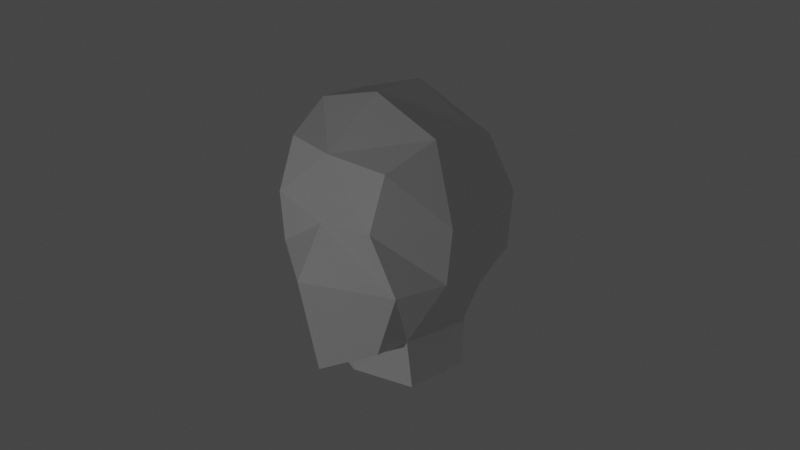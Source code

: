 # Source: char1.blend  (saved by Blender 2.83.19; exported with 4.5.12 LTS)
import bpy
from mathutils import Matrix  # noqa: F401  (used for matrix-valued properties, if any)

bpy.ops.wm.read_factory_settings(use_empty=True)
scene = bpy.context.scene
scene.name = 'Scene'

# ---- collections
col_collection = bpy.data.collections.new('Collection'); scene.collection.children.link(col_collection)

# ---- materials (node trees are filled in below, after node groups)
mat_material = bpy.data.materials.new('Material')
mat_material.alpha_threshold = 0.0
mat_material.use_transparent_shadow = False
mat_material.line_color = (0.0, 0.0, 0.0, 1.0)

# ---- material node trees
mat_material.use_nodes = True; mat_material.node_tree.nodes.clear()
_N = mat_material.node_tree.nodes; _L = mat_material.node_tree.links
n0 = _N.new('ShaderNodeOutputMaterial'); n0.name = 'Material Output'; n0.location = (300, 300)
n1 = _N.new('ShaderNodeBsdfPrincipled'); n1.name = 'Principled BSDF'; n1.location = (10, 300)
n1.distribution = 'GGX'
n1.subsurface_method = 'BURLEY'
n1.inputs[2].default_value = 0.4
n1.inputs[3].default_value = 1.45
n1.inputs[27].default_value = (0.0, 0.0, 0.0, 1.0)
n1.inputs[28].default_value = 1.0
_L.new(n1.outputs[0], n0.inputs[0])
n0.is_active_output = True

# ---- world
world_world = bpy.data.worlds.new('World'); scene.world = world_world
world_world.use_nodes = True; world_world.node_tree.nodes.clear()
_N = world_world.node_tree.nodes; _L = world_world.node_tree.links
n0 = _N.new('ShaderNodeOutputWorld'); n0.name = 'World Output'; n0.location = (300, 300)
n1 = _N.new('ShaderNodeBackground'); n1.name = 'Background'; n1.location = (10, 300)
n1.inputs[0].default_value = (0.05088, 0.05088, 0.05088, 1.0)
_L.new(n1.outputs[0], n0.inputs[0])
n0.is_active_output = True
world_world.color = (0.05088, 0.05088, 0.05088)
world_world.use_sun_shadow = False
world_world.sun_shadow_jitter_overblur = 0.0

# ---- cameras
cam_camera = bpy.data.cameras.new('Camera')
cam_camera.clip_end = 100.0
cam_camera.ortho_scale = 7.314

# ---- lights
light_light = bpy.data.lights.new('Light', 'POINT')
light_light.transmission_factor = 0.0
light_light.energy = 1000.0
light_light.shadow_soft_size = 0.1
light_light.shadow_maximum_resolution = 0.006
light_light.use_absolute_resolution = True

# ---- meshes
me_cube = bpy.data.meshes.new('Cube')
me_cube.from_pydata([(0.6575, 0.6132, 0.7657), (0.4633, 0.564, -0.7748), (0.6575, -0.8319, 0.7485), (0.5207, -0.8201, -0.8307), (0.8316, -0.8674, -0.2099), (0.6586, -1.038, 0.3195), (0.8316, 0.7529, -0.2099), (0.8487, 0.7956, 0.2879), (0.0, 0.6562, -0.9144), (0.0, -0.9538, 0.7745), (0.0, -1.159, -1.047), (0.0, 0.7186, 0.8695), (0.0, 1.013, 0.2156), (0.0, 0.9599, -0.3333), (0.0, -1.066, 0.2407), (0.0, -1.39, -0.1779), (0.7943, 0.1916, 0.9204), (0.7943, -0.306, 0.94), (0.5518, -0.4349, -0.8307), (0.6039, 0.3798, -0.8235), (0.0, 0.4016, -1.014), (0.0, -0.6798, -1.041), (0.0, 0.2949, 1.142), (0.0, -0.306, 1.142), (0.0, -0.306, -0.3333), (0.0, 0.2949, -0.3333), (0.0, -0.306, 0.2083), (0.0, 0.2949, 0.2083), (0.9683, 0.2949, -0.2099), (0.9683, -0.306, -0.2099), (1.033, 0.2949, 0.2829), (1.033, -0.306, 0.2829), (0.6364, -0.4423, -1.226), (0.6885, 0.2657, -1.219), (0.0, 0.2949, -1.216), (0.0, -0.6798, -1.216)], [], [(3, 4, 15, 10), (4, 5, 14, 15), (21, 10, 15, 24), (21, 18, 3, 10), (31, 17, 2, 5), (12, 11, 0, 7), (26, 14, 9, 23), (8, 13, 6, 1), (5, 2, 9, 14), (17, 23, 9, 2), (24, 15, 14, 26), (13, 12, 7, 6), (18, 29, 4, 3), (29, 31, 5, 4), (6, 7, 30, 28), (28, 30, 31, 29), (1, 6, 28, 19), (19, 28, 29, 18), (13, 25, 27, 12), (25, 24, 26, 27), (0, 11, 22, 16), (16, 22, 23, 17), (12, 27, 22, 11), (27, 26, 23, 22), (7, 0, 16, 30), (30, 16, 17, 31), (8, 1, 19, 20), (18, 21, 35, 32), (8, 20, 25, 13), (20, 21, 24, 25), (34, 33, 32, 35), (21, 20, 34, 35), (19, 18, 32, 33), (20, 19, 33, 34)])
_uv = me_cube.uv_layers.new(name='UVMap')
_uv.uv.foreach_set('vector', [0.375, 0.75, 0.4583, 0.75, 0.4583, 0.875, 0.375, 0.875, 0.4583, 0.75, 0.526, 0.75, 0.526, 0.875, 0.4583, 0.875, 0.3333, 0.75, 0.375, 0.875, 0.5, 0.8333, 0.4583, 0.7083, 0.25, 0.6667, 0.375, 0.6667, 0.375, 0.75, 0.25, 0.75, 0.526, 0.6667, 0.625, 0.6667, 0.625, 0.75, 0.526, 0.75, 0.526, 0.375, 0.625, 0.375, 0.625, 0.5, 0.526, 0.5, 0.5599, 0.6745, 0.6016, 0.7995, 0.75, 0.75, 0.7083, 0.625, 0.375, 0.375, 0.4583, 0.375, 0.4583, 0.5, 0.375, 0.5, 0.526, 0.75, 0.625, 0.75, 0.625, 0.875, 0.526, 0.875, 0.625, 0.6667, 0.75, 0.6667, 0.75, 0.75, 0.625, 0.75, 0.4583, 0.7083, 0.5, 0.8333, 0.6016, 0.7995, 0.5599, 0.6745, 0.4583, 0.375, 0.526, 0.375, 0.526, 0.5, 0.4583, 0.5, 0.375, 0.6667, 0.4583, 0.6667, 0.4583, 0.75, 0.375, 0.75, 0.4583, 0.6667, 0.526, 0.6667, 0.526, 0.75, 0.4583, 0.75, 0.4583, 0.5, 0.526, 0.5, 0.526, 0.5833, 0.4583, 0.5833, 0.4583, 0.5833, 0.526, 0.5833, 0.526, 0.6667, 0.4583, 0.6667, 0.375, 0.5, 0.4583, 0.5, 0.4583, 0.5833, 0.375, 0.5833, 0.375, 0.5833, 0.4583, 0.5833, 0.4583, 0.6667, 0.375, 0.6667, 0.375, 0.4583, 0.4167, 0.5833, 0.5182, 0.5495, 0.4766, 0.4245, 0.4167, 0.5833, 0.4583, 0.7083, 0.5599, 0.6745, 0.5182, 0.5495, 0.625, 0.5, 0.75, 0.5, 0.75, 0.5833, 0.625, 0.5833, 0.625, 0.5833, 0.75, 0.5833, 0.75, 0.6667, 0.625, 0.6667, 0.4766, 0.4245, 0.5182, 0.5495, 0.6667, 0.5, 0.625, 0.375, 0.5182, 0.5495, 0.5599, 0.6745, 0.7083, 0.625, 0.6667, 0.5, 0.526, 0.5, 0.625, 0.5, 0.625, 0.5833, 0.526, 0.5833, 0.526, 0.5833, 0.625, 0.5833, 0.625, 0.6667, 0.526, 0.6667, 0.25, 0.5, 0.375, 0.5, 0.375, 0.5833, 0.25, 0.5833, 0.375, 0.6667, 0.25, 0.6667, 0.25, 0.6667, 0.375, 0.6667, 0.25, 0.5, 0.2917, 0.625, 0.4167, 0.5833, 0.375, 0.4583, 0.2917, 0.625, 0.3333, 0.75, 0.4583, 0.7083, 0.4167, 0.5833, 0.25, 0.5833, 0.375, 0.5833, 0.375, 0.6667, 0.25, 0.6667, 0.3333, 0.75, 0.2917, 0.625, 0.2917, 0.625, 0.3333, 0.75, 0.375, 0.5833, 0.375, 0.6667, 0.375, 0.6667, 0.375, 0.5833, 0.25, 0.5833, 0.375, 0.5833, 0.375, 0.5833, 0.25, 0.5833])
me_cube.materials.append(mat_material)
me_cube.use_remesh_preserve_volume = False
me_cube.use_remesh_preserve_attributes = False
me_cube.use_mirror_vertex_groups = False
me_cube.update()

# ---- objects
ob_cube = bpy.data.objects.new('Cube', me_cube)
ob_light = bpy.data.objects.new('Light', light_light)
ob_camera = bpy.data.objects.new('Camera', cam_camera)

# ---- transforms, parenting, visibility, modifiers, constraints
ob_cube.location = (0.0, 0.0, 0.0)
ob_cube.scale = (1.0, 0.9533, 1.252)
ob_cube.lock_rotations_4d = False
ob_cube.empty_display_type = 'ARROWS'
ob_cube.lineart.crease_threshold = 0.0
_m = ob_cube.modifiers.new('Mirror', 'MIRROR')
ob_light.location = (0.3721, -17.35, 2.098)
ob_light.rotation_euler = (0.6503, 0.05522, 1.866)
ob_light.lock_rotations_4d = False
ob_light.empty_display_type = 'ARROWS'
ob_light.color = (0.0, 0.0, 0.0, 0.0)
ob_light.lineart.crease_threshold = 0.0
ob_camera.location = (7.359, -6.926, 4.958)
ob_camera.rotation_euler = (1.109, 0.0, 0.8149)
ob_camera.lock_rotations_4d = False
ob_camera.empty_display_type = 'ARROWS'
ob_camera.color = (0.0, 0.0, 0.0, 0.0)
ob_camera.display_type = 'WIRE'
ob_camera.lineart.crease_threshold = 0.0

# ---- collection membership
col_collection.objects.link(ob_cube)
col_collection.objects.link(ob_light)
col_collection.objects.link(ob_camera)

# ---- scene / render settings (as saved in the file)
scene.camera = ob_camera
scene.frame_start = 1; scene.frame_end = 250; scene.frame_set(49)
scene.render.engine = 'BLENDER_EEVEE_NEXT'
scene.cycles.use_denoising = False
scene.cycles.samples = 128
scene.cycles.sampling_pattern = 'TABULATED_SOBOL'
scene.cycles.use_adaptive_sampling = False
scene.cycles.use_light_tree = False
scene.view_settings.view_transform = 'Filmic'
bpy.context.view_layer.update()
